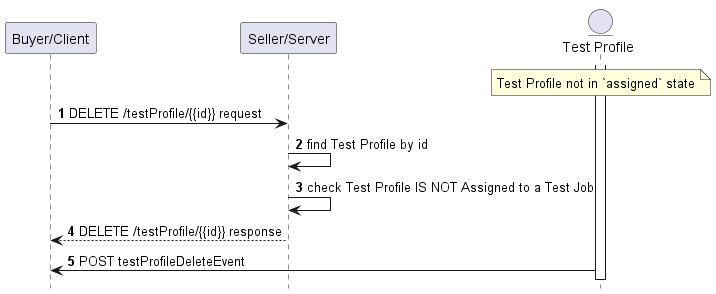

The diagram above was rendered by PlantUML. Its source (embedded in the PNG):
@startuml useCase5DeleteFlow

hide footbox

participant "Buyer/Client" as B
participant "Seller/Server" as S


entity "Test Profile" as PP
activate PP

autonumber

note over PP: Test Profile not in `assigned` state
B -> S : DELETE /testProfile/{{id}} request

S -> S: find Test Profile by id
S -> S: check Test Profile IS NOT Assigned to a Test Job

S --> B: DELETE /testProfile/{{id}} response
PP -> B: POST testProfileDeleteEvent

@enduml